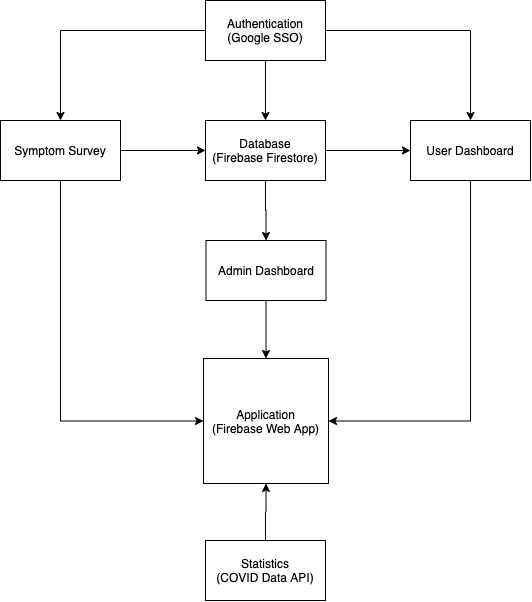

The diagram above was exported from draw.io. Its source (the exported page's mxGraphModel, read from the mxfile embedded in the PNG):
<mxGraphModel dx="560" dy="519" grid="1" gridSize="10" guides="1" tooltips="1" connect="1" arrows="1" fold="1" page="1" pageScale="1" pageWidth="850" pageHeight="1100" math="0" shadow="0">
  <root>
    <mxCell id="0" />
    <mxCell id="1" parent="0" />
    <mxCell id="M7YWfpbiEglZmBdaiREG-2" value="Application&lt;br&gt;(Firebase Web App)" style="whiteSpace=wrap;html=1;aspect=fixed;" vertex="1" parent="1">
      <mxGeometry x="363" y="488" width="125" height="125" as="geometry" />
    </mxCell>
    <mxCell id="M7YWfpbiEglZmBdaiREG-30" value="" style="edgeStyle=orthogonalEdgeStyle;rounded=0;orthogonalLoop=1;jettySize=auto;html=1;" edge="1" parent="1" source="M7YWfpbiEglZmBdaiREG-4" target="M7YWfpbiEglZmBdaiREG-6">
      <mxGeometry relative="1" as="geometry" />
    </mxCell>
    <mxCell id="M7YWfpbiEglZmBdaiREG-35" style="edgeStyle=orthogonalEdgeStyle;rounded=0;orthogonalLoop=1;jettySize=auto;html=1;exitX=0.5;exitY=1;exitDx=0;exitDy=0;entryX=0;entryY=0.5;entryDx=0;entryDy=0;" edge="1" parent="1" source="M7YWfpbiEglZmBdaiREG-4" target="M7YWfpbiEglZmBdaiREG-2">
      <mxGeometry relative="1" as="geometry" />
    </mxCell>
    <mxCell id="M7YWfpbiEglZmBdaiREG-4" value="Symptom Survey" style="rounded=0;whiteSpace=wrap;html=1;" vertex="1" parent="1">
      <mxGeometry x="160" y="250" width="120" height="60" as="geometry" />
    </mxCell>
    <mxCell id="M7YWfpbiEglZmBdaiREG-28" value="" style="edgeStyle=orthogonalEdgeStyle;rounded=0;orthogonalLoop=1;jettySize=auto;html=1;" edge="1" parent="1" source="M7YWfpbiEglZmBdaiREG-6" target="M7YWfpbiEglZmBdaiREG-9">
      <mxGeometry relative="1" as="geometry" />
    </mxCell>
    <mxCell id="M7YWfpbiEglZmBdaiREG-31" value="" style="edgeStyle=orthogonalEdgeStyle;rounded=0;orthogonalLoop=1;jettySize=auto;html=1;" edge="1" parent="1" source="M7YWfpbiEglZmBdaiREG-6" target="M7YWfpbiEglZmBdaiREG-8">
      <mxGeometry relative="1" as="geometry" />
    </mxCell>
    <mxCell id="M7YWfpbiEglZmBdaiREG-6" value="Database&lt;br&gt;(Firebase Firestore)" style="rounded=0;whiteSpace=wrap;html=1;" vertex="1" parent="1">
      <mxGeometry x="365" y="250" width="120" height="60" as="geometry" />
    </mxCell>
    <mxCell id="M7YWfpbiEglZmBdaiREG-36" style="edgeStyle=orthogonalEdgeStyle;rounded=0;orthogonalLoop=1;jettySize=auto;html=1;exitX=0.5;exitY=1;exitDx=0;exitDy=0;entryX=1;entryY=0.5;entryDx=0;entryDy=0;" edge="1" parent="1" source="M7YWfpbiEglZmBdaiREG-8" target="M7YWfpbiEglZmBdaiREG-2">
      <mxGeometry relative="1" as="geometry" />
    </mxCell>
    <mxCell id="M7YWfpbiEglZmBdaiREG-8" value="User Dashboard" style="rounded=0;whiteSpace=wrap;html=1;" vertex="1" parent="1">
      <mxGeometry x="570" y="250" width="120" height="60" as="geometry" />
    </mxCell>
    <mxCell id="M7YWfpbiEglZmBdaiREG-27" value="" style="edgeStyle=orthogonalEdgeStyle;rounded=0;orthogonalLoop=1;jettySize=auto;html=1;" edge="1" parent="1" source="M7YWfpbiEglZmBdaiREG-9" target="M7YWfpbiEglZmBdaiREG-2">
      <mxGeometry relative="1" as="geometry" />
    </mxCell>
    <mxCell id="M7YWfpbiEglZmBdaiREG-9" value="Admin Dashboard" style="rounded=0;whiteSpace=wrap;html=1;" vertex="1" parent="1">
      <mxGeometry x="365.5" y="370" width="120" height="60" as="geometry" />
    </mxCell>
    <mxCell id="M7YWfpbiEglZmBdaiREG-33" value="" style="edgeStyle=orthogonalEdgeStyle;rounded=0;orthogonalLoop=1;jettySize=auto;html=1;" edge="1" parent="1" source="M7YWfpbiEglZmBdaiREG-24" target="M7YWfpbiEglZmBdaiREG-2">
      <mxGeometry relative="1" as="geometry" />
    </mxCell>
    <mxCell id="M7YWfpbiEglZmBdaiREG-24" value="&lt;span&gt;Statistics&lt;/span&gt;&lt;br&gt;&lt;span&gt;(COVID Data API)&lt;/span&gt;" style="rounded=0;whiteSpace=wrap;html=1;" vertex="1" parent="1">
      <mxGeometry x="365" y="670" width="120" height="60" as="geometry" />
    </mxCell>
    <mxCell id="M7YWfpbiEglZmBdaiREG-29" value="" style="edgeStyle=orthogonalEdgeStyle;rounded=0;orthogonalLoop=1;jettySize=auto;html=1;" edge="1" parent="1" source="M7YWfpbiEglZmBdaiREG-25" target="M7YWfpbiEglZmBdaiREG-6">
      <mxGeometry relative="1" as="geometry" />
    </mxCell>
    <mxCell id="M7YWfpbiEglZmBdaiREG-32" style="edgeStyle=orthogonalEdgeStyle;rounded=0;orthogonalLoop=1;jettySize=auto;html=1;entryX=0.5;entryY=0;entryDx=0;entryDy=0;" edge="1" parent="1" source="M7YWfpbiEglZmBdaiREG-25" target="M7YWfpbiEglZmBdaiREG-4">
      <mxGeometry relative="1" as="geometry" />
    </mxCell>
    <mxCell id="M7YWfpbiEglZmBdaiREG-34" style="edgeStyle=orthogonalEdgeStyle;rounded=0;orthogonalLoop=1;jettySize=auto;html=1;entryX=0.5;entryY=0;entryDx=0;entryDy=0;" edge="1" parent="1" source="M7YWfpbiEglZmBdaiREG-25" target="M7YWfpbiEglZmBdaiREG-8">
      <mxGeometry relative="1" as="geometry" />
    </mxCell>
    <mxCell id="M7YWfpbiEglZmBdaiREG-25" value="&lt;meta charset=&quot;utf-8&quot;&gt;&lt;span style=&quot;color: rgb(0, 0, 0); font-family: helvetica; font-size: 12px; font-style: normal; font-weight: 400; letter-spacing: normal; text-align: center; text-indent: 0px; text-transform: none; word-spacing: 0px; background-color: rgb(248, 249, 250); display: inline; float: none;&quot;&gt;Authentication (Google SSO)&lt;/span&gt;" style="rounded=0;whiteSpace=wrap;html=1;" vertex="1" parent="1">
      <mxGeometry x="365" y="130" width="120" height="60" as="geometry" />
    </mxCell>
  </root>
</mxGraphModel>